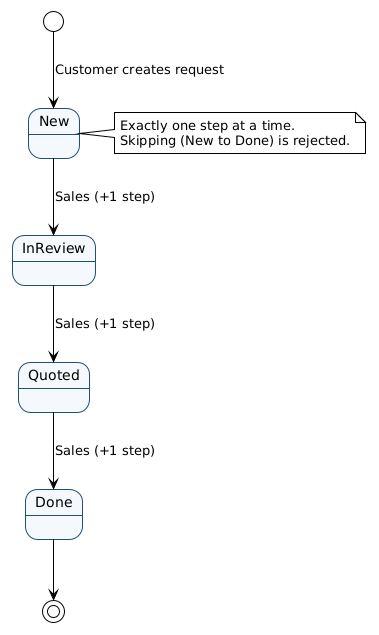

The diagram above was rendered by PlantUML. Its source (embedded in the PNG):
@startuml
!theme plain
skinparam shadowing false
skinparam backgroundColor white
skinparam StateBackgroundColor #F5F8FC
skinparam StateBorderColor #1F4E79

[*] --> New : Customer creates request

New --> InReview : Sales (+1 step)
InReview --> Quoted : Sales (+1 step)
Quoted --> Done : Sales (+1 step)
Done --> [*]

note right of New
  Exactly one step at a time.
  Skipping (New to Done) is rejected.
end note
@enduml